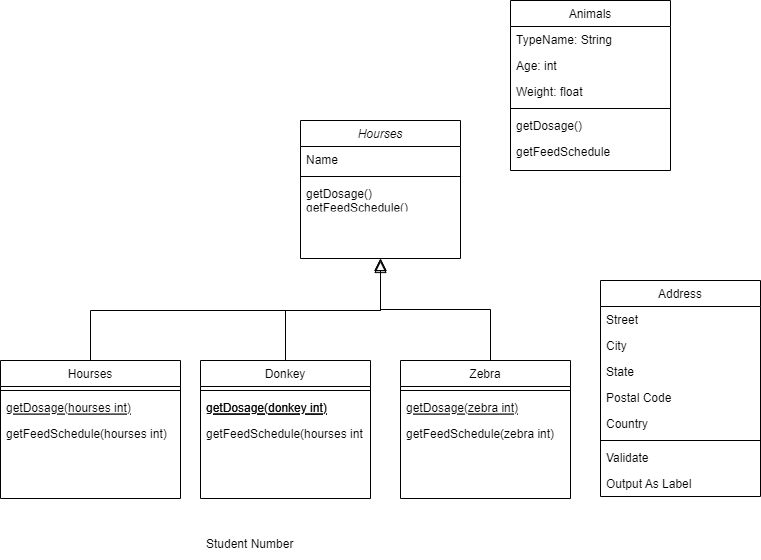

The diagram above was exported from draw.io. Its source (the exported page's mxGraphModel, read from the mxfile embedded in the PNG):
<mxGraphModel dx="1695" dy="482" grid="1" gridSize="10" guides="1" tooltips="1" connect="1" arrows="1" fold="1" page="1" pageScale="1" pageWidth="827" pageHeight="1169" math="0" shadow="0">
  <root>
    <mxCell id="WIyWlLk6GJQsqaUBKTNV-0" />
    <mxCell id="WIyWlLk6GJQsqaUBKTNV-1" parent="WIyWlLk6GJQsqaUBKTNV-0" />
    <mxCell id="zkfFHV4jXpPFQw0GAbJ--0" value="Hourses" style="swimlane;fontStyle=2;align=center;verticalAlign=top;childLayout=stackLayout;horizontal=1;startSize=26;horizontalStack=0;resizeParent=1;resizeLast=0;collapsible=1;marginBottom=0;rounded=0;shadow=0;strokeWidth=1;" parent="WIyWlLk6GJQsqaUBKTNV-1" vertex="1">
      <mxGeometry x="220" y="120" width="160" height="138" as="geometry">
        <mxRectangle x="230" y="140" width="160" height="26" as="alternateBounds" />
      </mxGeometry>
    </mxCell>
    <mxCell id="zkfFHV4jXpPFQw0GAbJ--1" value="Name" style="text;align=left;verticalAlign=top;spacingLeft=4;spacingRight=4;overflow=hidden;rotatable=0;points=[[0,0.5],[1,0.5]];portConstraint=eastwest;" parent="zkfFHV4jXpPFQw0GAbJ--0" vertex="1">
      <mxGeometry y="26" width="160" height="26" as="geometry" />
    </mxCell>
    <mxCell id="zkfFHV4jXpPFQw0GAbJ--4" value="" style="line;html=1;strokeWidth=1;align=left;verticalAlign=middle;spacingTop=-1;spacingLeft=3;spacingRight=3;rotatable=0;labelPosition=right;points=[];portConstraint=eastwest;" parent="zkfFHV4jXpPFQw0GAbJ--0" vertex="1">
      <mxGeometry y="52" width="160" height="8" as="geometry" />
    </mxCell>
    <mxCell id="zkfFHV4jXpPFQw0GAbJ--5" value="getDosage()&#10;getFeedSchedule()" style="text;align=left;verticalAlign=top;spacingLeft=4;spacingRight=4;overflow=hidden;rotatable=0;points=[[0,0.5],[1,0.5]];portConstraint=eastwest;" parent="zkfFHV4jXpPFQw0GAbJ--0" vertex="1">
      <mxGeometry y="60" width="160" height="26" as="geometry" />
    </mxCell>
    <mxCell id="zkfFHV4jXpPFQw0GAbJ--6" value="Donkey" style="swimlane;fontStyle=0;align=center;verticalAlign=top;childLayout=stackLayout;horizontal=1;startSize=26;horizontalStack=0;resizeParent=1;resizeLast=0;collapsible=1;marginBottom=0;rounded=0;shadow=0;strokeWidth=1;" parent="WIyWlLk6GJQsqaUBKTNV-1" vertex="1">
      <mxGeometry x="120" y="360" width="170" height="138" as="geometry">
        <mxRectangle x="130" y="380" width="160" height="26" as="alternateBounds" />
      </mxGeometry>
    </mxCell>
    <mxCell id="zkfFHV4jXpPFQw0GAbJ--9" value="" style="line;html=1;strokeWidth=1;align=left;verticalAlign=middle;spacingTop=-1;spacingLeft=3;spacingRight=3;rotatable=0;labelPosition=right;points=[];portConstraint=eastwest;" parent="zkfFHV4jXpPFQw0GAbJ--6" vertex="1">
      <mxGeometry y="26" width="170" height="8" as="geometry" />
    </mxCell>
    <mxCell id="zkfFHV4jXpPFQw0GAbJ--10" value="getDosage(donkey int)" style="text;align=left;verticalAlign=top;spacingLeft=4;spacingRight=4;overflow=hidden;rotatable=0;points=[[0,0.5],[1,0.5]];portConstraint=eastwest;fontStyle=4" parent="zkfFHV4jXpPFQw0GAbJ--6" vertex="1">
      <mxGeometry y="34" width="170" height="26" as="geometry" />
    </mxCell>
    <mxCell id="zkfFHV4jXpPFQw0GAbJ--11" value="getFeedSchedule(hourses int" style="text;align=left;verticalAlign=top;spacingLeft=4;spacingRight=4;overflow=hidden;rotatable=0;points=[[0,0.5],[1,0.5]];portConstraint=eastwest;" parent="zkfFHV4jXpPFQw0GAbJ--6" vertex="1">
      <mxGeometry y="60" width="170" height="26" as="geometry" />
    </mxCell>
    <mxCell id="zkfFHV4jXpPFQw0GAbJ--12" value="" style="endArrow=block;endSize=10;endFill=0;shadow=0;strokeWidth=1;rounded=0;edgeStyle=elbowEdgeStyle;elbow=vertical;" parent="WIyWlLk6GJQsqaUBKTNV-1" source="zkfFHV4jXpPFQw0GAbJ--6" target="zkfFHV4jXpPFQw0GAbJ--0" edge="1">
      <mxGeometry width="160" relative="1" as="geometry">
        <mxPoint x="200" y="203" as="sourcePoint" />
        <mxPoint x="200" y="203" as="targetPoint" />
        <Array as="points">
          <mxPoint x="300" y="310" />
          <mxPoint x="20" y="300" />
        </Array>
      </mxGeometry>
    </mxCell>
    <mxCell id="zkfFHV4jXpPFQw0GAbJ--16" value="" style="endArrow=block;endSize=10;endFill=0;shadow=0;strokeWidth=1;rounded=0;edgeStyle=elbowEdgeStyle;elbow=vertical;" parent="WIyWlLk6GJQsqaUBKTNV-1" target="zkfFHV4jXpPFQw0GAbJ--0" edge="1">
      <mxGeometry width="160" relative="1" as="geometry">
        <mxPoint x="410" y="360" as="sourcePoint" />
        <mxPoint x="310" y="271" as="targetPoint" />
      </mxGeometry>
    </mxCell>
    <mxCell id="zkfFHV4jXpPFQw0GAbJ--17" value="Address" style="swimlane;fontStyle=0;align=center;verticalAlign=top;childLayout=stackLayout;horizontal=1;startSize=26;horizontalStack=0;resizeParent=1;resizeLast=0;collapsible=1;marginBottom=0;rounded=0;shadow=0;strokeWidth=1;" parent="WIyWlLk6GJQsqaUBKTNV-1" vertex="1">
      <mxGeometry x="520" y="280" width="160" height="216" as="geometry">
        <mxRectangle x="550" y="140" width="160" height="26" as="alternateBounds" />
      </mxGeometry>
    </mxCell>
    <mxCell id="zkfFHV4jXpPFQw0GAbJ--18" value="Street" style="text;align=left;verticalAlign=top;spacingLeft=4;spacingRight=4;overflow=hidden;rotatable=0;points=[[0,0.5],[1,0.5]];portConstraint=eastwest;" parent="zkfFHV4jXpPFQw0GAbJ--17" vertex="1">
      <mxGeometry y="26" width="160" height="26" as="geometry" />
    </mxCell>
    <mxCell id="zkfFHV4jXpPFQw0GAbJ--19" value="City" style="text;align=left;verticalAlign=top;spacingLeft=4;spacingRight=4;overflow=hidden;rotatable=0;points=[[0,0.5],[1,0.5]];portConstraint=eastwest;rounded=0;shadow=0;html=0;" parent="zkfFHV4jXpPFQw0GAbJ--17" vertex="1">
      <mxGeometry y="52" width="160" height="26" as="geometry" />
    </mxCell>
    <mxCell id="zkfFHV4jXpPFQw0GAbJ--20" value="State" style="text;align=left;verticalAlign=top;spacingLeft=4;spacingRight=4;overflow=hidden;rotatable=0;points=[[0,0.5],[1,0.5]];portConstraint=eastwest;rounded=0;shadow=0;html=0;" parent="zkfFHV4jXpPFQw0GAbJ--17" vertex="1">
      <mxGeometry y="78" width="160" height="26" as="geometry" />
    </mxCell>
    <mxCell id="zkfFHV4jXpPFQw0GAbJ--21" value="Postal Code" style="text;align=left;verticalAlign=top;spacingLeft=4;spacingRight=4;overflow=hidden;rotatable=0;points=[[0,0.5],[1,0.5]];portConstraint=eastwest;rounded=0;shadow=0;html=0;" parent="zkfFHV4jXpPFQw0GAbJ--17" vertex="1">
      <mxGeometry y="104" width="160" height="26" as="geometry" />
    </mxCell>
    <mxCell id="zkfFHV4jXpPFQw0GAbJ--22" value="Country" style="text;align=left;verticalAlign=top;spacingLeft=4;spacingRight=4;overflow=hidden;rotatable=0;points=[[0,0.5],[1,0.5]];portConstraint=eastwest;rounded=0;shadow=0;html=0;" parent="zkfFHV4jXpPFQw0GAbJ--17" vertex="1">
      <mxGeometry y="130" width="160" height="26" as="geometry" />
    </mxCell>
    <mxCell id="zkfFHV4jXpPFQw0GAbJ--23" value="" style="line;html=1;strokeWidth=1;align=left;verticalAlign=middle;spacingTop=-1;spacingLeft=3;spacingRight=3;rotatable=0;labelPosition=right;points=[];portConstraint=eastwest;" parent="zkfFHV4jXpPFQw0GAbJ--17" vertex="1">
      <mxGeometry y="156" width="160" height="8" as="geometry" />
    </mxCell>
    <mxCell id="zkfFHV4jXpPFQw0GAbJ--24" value="Validate" style="text;align=left;verticalAlign=top;spacingLeft=4;spacingRight=4;overflow=hidden;rotatable=0;points=[[0,0.5],[1,0.5]];portConstraint=eastwest;" parent="zkfFHV4jXpPFQw0GAbJ--17" vertex="1">
      <mxGeometry y="164" width="160" height="26" as="geometry" />
    </mxCell>
    <mxCell id="zkfFHV4jXpPFQw0GAbJ--25" value="Output As Label" style="text;align=left;verticalAlign=top;spacingLeft=4;spacingRight=4;overflow=hidden;rotatable=0;points=[[0,0.5],[1,0.5]];portConstraint=eastwest;" parent="zkfFHV4jXpPFQw0GAbJ--17" vertex="1">
      <mxGeometry y="190" width="160" height="26" as="geometry" />
    </mxCell>
    <mxCell id="fLRkcdVpy-fmCkVyZMJq-0" value="Animals" style="swimlane;fontStyle=0;align=center;verticalAlign=top;childLayout=stackLayout;horizontal=1;startSize=26;horizontalStack=0;resizeParent=1;resizeLast=0;collapsible=1;marginBottom=0;rounded=0;shadow=0;strokeWidth=1;" vertex="1" parent="WIyWlLk6GJQsqaUBKTNV-1">
      <mxGeometry x="430" width="160" height="170" as="geometry">
        <mxRectangle x="550" y="140" width="160" height="26" as="alternateBounds" />
      </mxGeometry>
    </mxCell>
    <mxCell id="fLRkcdVpy-fmCkVyZMJq-1" value="TypeName: String" style="text;align=left;verticalAlign=top;spacingLeft=4;spacingRight=4;overflow=hidden;rotatable=0;points=[[0,0.5],[1,0.5]];portConstraint=eastwest;" vertex="1" parent="fLRkcdVpy-fmCkVyZMJq-0">
      <mxGeometry y="26" width="160" height="26" as="geometry" />
    </mxCell>
    <mxCell id="fLRkcdVpy-fmCkVyZMJq-2" value="Age: int" style="text;align=left;verticalAlign=top;spacingLeft=4;spacingRight=4;overflow=hidden;rotatable=0;points=[[0,0.5],[1,0.5]];portConstraint=eastwest;rounded=0;shadow=0;html=0;" vertex="1" parent="fLRkcdVpy-fmCkVyZMJq-0">
      <mxGeometry y="52" width="160" height="26" as="geometry" />
    </mxCell>
    <mxCell id="fLRkcdVpy-fmCkVyZMJq-3" value="Weight: float" style="text;align=left;verticalAlign=top;spacingLeft=4;spacingRight=4;overflow=hidden;rotatable=0;points=[[0,0.5],[1,0.5]];portConstraint=eastwest;rounded=0;shadow=0;html=0;" vertex="1" parent="fLRkcdVpy-fmCkVyZMJq-0">
      <mxGeometry y="78" width="160" height="26" as="geometry" />
    </mxCell>
    <mxCell id="fLRkcdVpy-fmCkVyZMJq-6" value="" style="line;html=1;strokeWidth=1;align=left;verticalAlign=middle;spacingTop=-1;spacingLeft=3;spacingRight=3;rotatable=0;labelPosition=right;points=[];portConstraint=eastwest;" vertex="1" parent="fLRkcdVpy-fmCkVyZMJq-0">
      <mxGeometry y="104" width="160" height="8" as="geometry" />
    </mxCell>
    <mxCell id="fLRkcdVpy-fmCkVyZMJq-7" value="getDosage()" style="text;align=left;verticalAlign=top;spacingLeft=4;spacingRight=4;overflow=hidden;rotatable=0;points=[[0,0.5],[1,0.5]];portConstraint=eastwest;" vertex="1" parent="fLRkcdVpy-fmCkVyZMJq-0">
      <mxGeometry y="112" width="160" height="26" as="geometry" />
    </mxCell>
    <mxCell id="fLRkcdVpy-fmCkVyZMJq-8" value="getFeedSchedule" style="text;align=left;verticalAlign=top;spacingLeft=4;spacingRight=4;overflow=hidden;rotatable=0;points=[[0,0.5],[1,0.5]];portConstraint=eastwest;" vertex="1" parent="fLRkcdVpy-fmCkVyZMJq-0">
      <mxGeometry y="138" width="160" height="26" as="geometry" />
    </mxCell>
    <mxCell id="zkfFHV4jXpPFQw0GAbJ--7" value="Student Number" style="text;align=left;verticalAlign=top;spacingLeft=4;spacingRight=4;overflow=hidden;rotatable=0;points=[[0,0.5],[1,0.5]];portConstraint=eastwest;" parent="WIyWlLk6GJQsqaUBKTNV-1" vertex="1">
      <mxGeometry x="120" y="530" width="160" height="26" as="geometry" />
    </mxCell>
    <mxCell id="fLRkcdVpy-fmCkVyZMJq-9" value="Hourses" style="swimlane;fontStyle=0;align=center;verticalAlign=top;childLayout=stackLayout;horizontal=1;startSize=26;horizontalStack=0;resizeParent=1;resizeLast=0;collapsible=1;marginBottom=0;rounded=0;shadow=0;strokeWidth=1;" vertex="1" parent="WIyWlLk6GJQsqaUBKTNV-1">
      <mxGeometry x="-80" y="360" width="180" height="138" as="geometry">
        <mxRectangle x="130" y="380" width="160" height="26" as="alternateBounds" />
      </mxGeometry>
    </mxCell>
    <mxCell id="fLRkcdVpy-fmCkVyZMJq-11" value="" style="line;html=1;strokeWidth=1;align=left;verticalAlign=middle;spacingTop=-1;spacingLeft=3;spacingRight=3;rotatable=0;labelPosition=right;points=[];portConstraint=eastwest;" vertex="1" parent="fLRkcdVpy-fmCkVyZMJq-9">
      <mxGeometry y="26" width="180" height="8" as="geometry" />
    </mxCell>
    <mxCell id="fLRkcdVpy-fmCkVyZMJq-12" value="getDosage(hourses int)&#10;" style="text;align=left;verticalAlign=top;spacingLeft=4;spacingRight=4;overflow=hidden;rotatable=0;points=[[0,0.5],[1,0.5]];portConstraint=eastwest;fontStyle=4" vertex="1" parent="fLRkcdVpy-fmCkVyZMJq-9">
      <mxGeometry y="34" width="180" height="26" as="geometry" />
    </mxCell>
    <mxCell id="fLRkcdVpy-fmCkVyZMJq-13" value="getFeedSchedule(hourses int)" style="text;align=left;verticalAlign=top;spacingLeft=4;spacingRight=4;overflow=hidden;rotatable=0;points=[[0,0.5],[1,0.5]];portConstraint=eastwest;" vertex="1" parent="fLRkcdVpy-fmCkVyZMJq-9">
      <mxGeometry y="60" width="180" height="26" as="geometry" />
    </mxCell>
    <mxCell id="fLRkcdVpy-fmCkVyZMJq-14" value="" style="endArrow=block;endSize=10;endFill=0;shadow=0;strokeWidth=1;rounded=0;edgeStyle=elbowEdgeStyle;elbow=vertical;exitX=0.5;exitY=0;exitDx=0;exitDy=0;" edge="1" parent="WIyWlLk6GJQsqaUBKTNV-1" source="fLRkcdVpy-fmCkVyZMJq-9">
      <mxGeometry width="160" relative="1" as="geometry">
        <mxPoint y="290" as="sourcePoint" />
        <mxPoint x="300" y="260" as="targetPoint" />
        <Array as="points">
          <mxPoint x="10" y="310" />
          <mxPoint x="100" y="240" />
          <mxPoint x="-180" y="230" />
        </Array>
      </mxGeometry>
    </mxCell>
    <mxCell id="fLRkcdVpy-fmCkVyZMJq-16" value="getDosage(donkey int)" style="text;align=left;verticalAlign=top;spacingLeft=4;spacingRight=4;overflow=hidden;rotatable=0;points=[[0,0.5],[1,0.5]];portConstraint=eastwest;fontStyle=4" vertex="1" parent="WIyWlLk6GJQsqaUBKTNV-1">
      <mxGeometry x="120" y="394" width="170" height="26" as="geometry" />
    </mxCell>
    <mxCell id="fLRkcdVpy-fmCkVyZMJq-17" value="Zebra" style="swimlane;fontStyle=0;align=center;verticalAlign=top;childLayout=stackLayout;horizontal=1;startSize=26;horizontalStack=0;resizeParent=1;resizeLast=0;collapsible=1;marginBottom=0;rounded=0;shadow=0;strokeWidth=1;" vertex="1" parent="WIyWlLk6GJQsqaUBKTNV-1">
      <mxGeometry x="320" y="360" width="170" height="138" as="geometry">
        <mxRectangle x="130" y="380" width="160" height="26" as="alternateBounds" />
      </mxGeometry>
    </mxCell>
    <mxCell id="fLRkcdVpy-fmCkVyZMJq-18" value="" style="line;html=1;strokeWidth=1;align=left;verticalAlign=middle;spacingTop=-1;spacingLeft=3;spacingRight=3;rotatable=0;labelPosition=right;points=[];portConstraint=eastwest;" vertex="1" parent="fLRkcdVpy-fmCkVyZMJq-17">
      <mxGeometry y="26" width="170" height="8" as="geometry" />
    </mxCell>
    <mxCell id="fLRkcdVpy-fmCkVyZMJq-19" value="getDosage(zebra int)" style="text;align=left;verticalAlign=top;spacingLeft=4;spacingRight=4;overflow=hidden;rotatable=0;points=[[0,0.5],[1,0.5]];portConstraint=eastwest;fontStyle=4" vertex="1" parent="fLRkcdVpy-fmCkVyZMJq-17">
      <mxGeometry y="34" width="170" height="26" as="geometry" />
    </mxCell>
    <mxCell id="fLRkcdVpy-fmCkVyZMJq-20" value="getFeedSchedule(zebra int)" style="text;align=left;verticalAlign=top;spacingLeft=4;spacingRight=4;overflow=hidden;rotatable=0;points=[[0,0.5],[1,0.5]];portConstraint=eastwest;" vertex="1" parent="fLRkcdVpy-fmCkVyZMJq-17">
      <mxGeometry y="60" width="170" height="26" as="geometry" />
    </mxCell>
  </root>
</mxGraphModel>